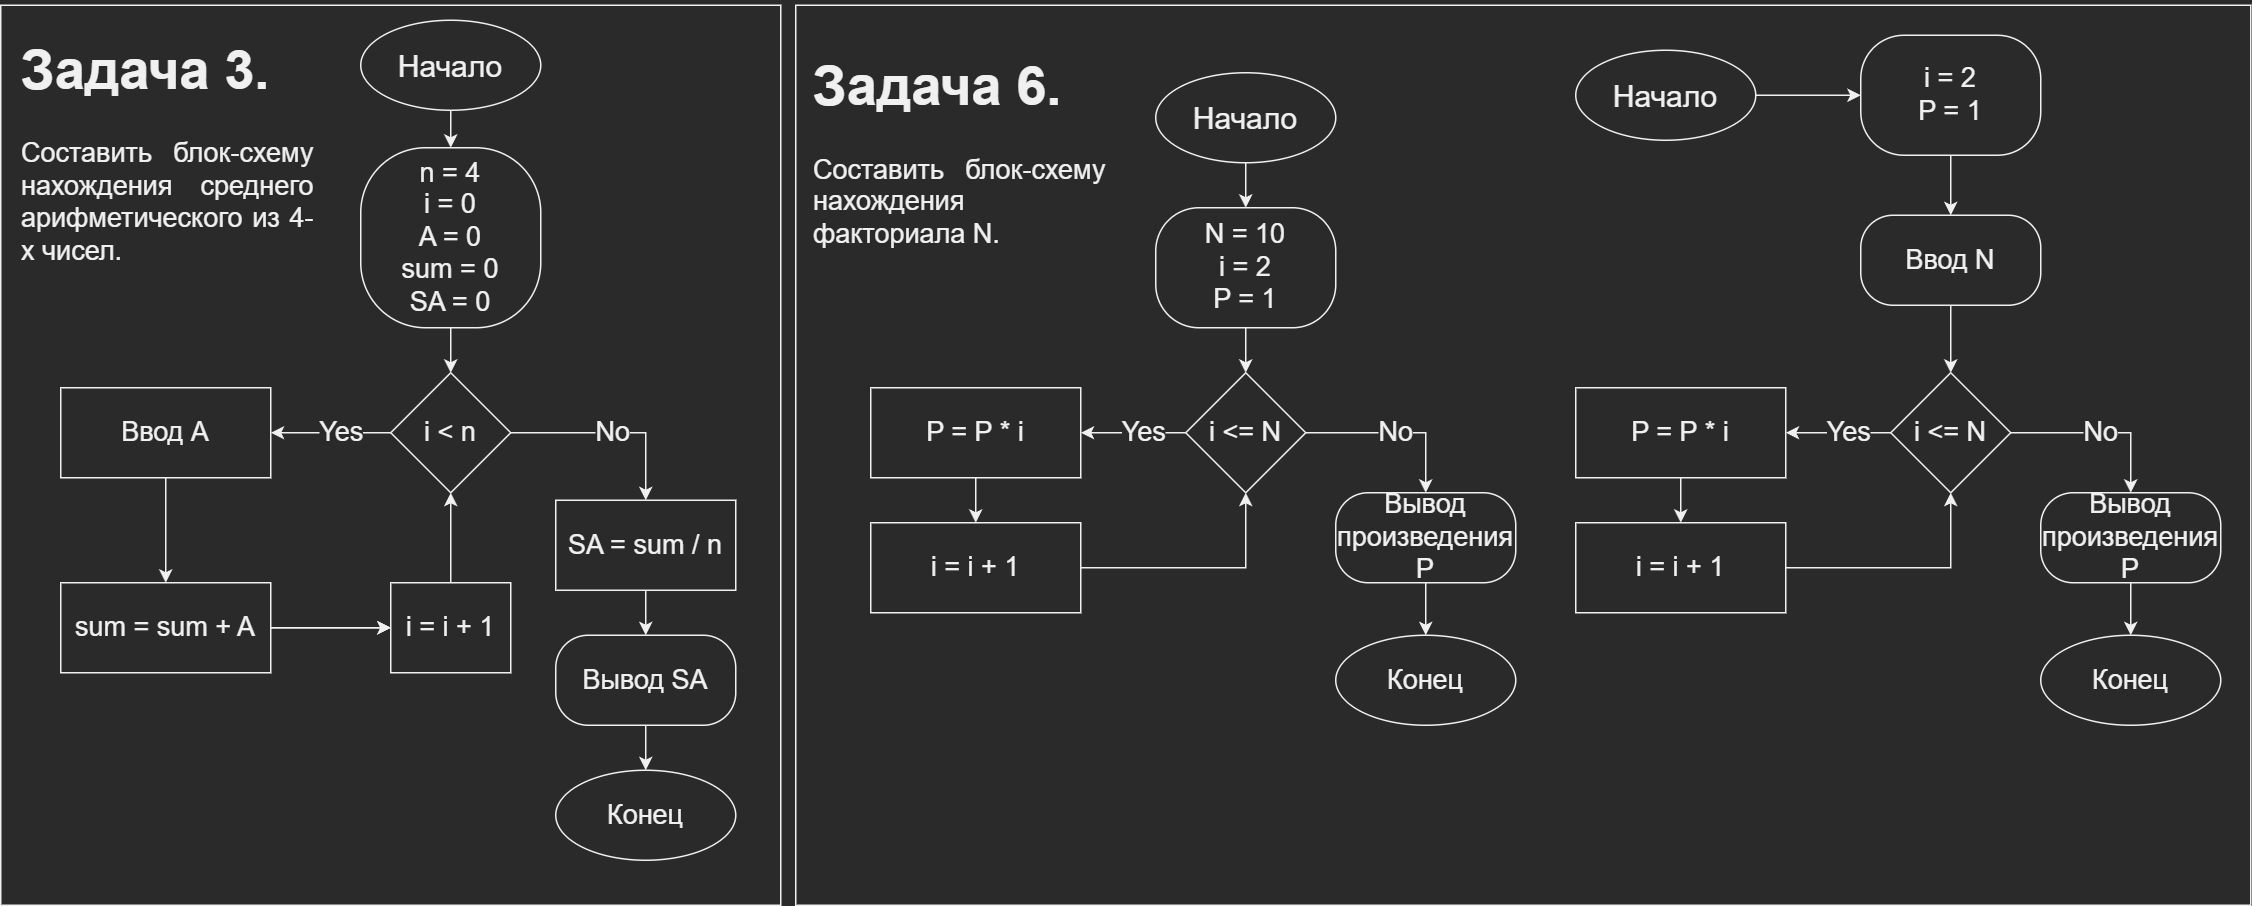

The diagram above was exported from draw.io. Its source (the exported page's mxGraphModel, read from the mxfile embedded in the PNG):
<mxGraphModel dx="2188" dy="1209" grid="1" gridSize="10" guides="1" tooltips="1" connect="1" arrows="1" fold="1" page="1" pageScale="1" pageWidth="827" pageHeight="1169" math="0" shadow="0">
  <root>
    <mxCell id="WIyWlLk6GJQsqaUBKTNV-0" />
    <mxCell id="WIyWlLk6GJQsqaUBKTNV-1" parent="WIyWlLk6GJQsqaUBKTNV-0" />
    <mxCell id="psm3Q9r5DQk_zOyO4-DW-46" value="" style="rounded=0;whiteSpace=wrap;html=1;fontSize=18;fillColor=none;" vertex="1" parent="WIyWlLk6GJQsqaUBKTNV-1">
      <mxGeometry x="10" y="20" width="520" height="600" as="geometry" />
    </mxCell>
    <mxCell id="psm3Q9r5DQk_zOyO4-DW-36" style="edgeStyle=orthogonalEdgeStyle;rounded=0;orthogonalLoop=1;jettySize=auto;html=1;entryX=0.5;entryY=0;entryDx=0;entryDy=0;fontSize=18;" edge="1" parent="WIyWlLk6GJQsqaUBKTNV-1" source="psm3Q9r5DQk_zOyO4-DW-0" target="psm3Q9r5DQk_zOyO4-DW-32">
      <mxGeometry relative="1" as="geometry" />
    </mxCell>
    <mxCell id="psm3Q9r5DQk_zOyO4-DW-0" value="&lt;span style=&quot;font-size: 20px;&quot;&gt;Начало&lt;/span&gt;" style="ellipse;whiteSpace=wrap;html=1;" vertex="1" parent="WIyWlLk6GJQsqaUBKTNV-1">
      <mxGeometry x="250" y="30" width="120" height="60" as="geometry" />
    </mxCell>
    <mxCell id="psm3Q9r5DQk_zOyO4-DW-12" value="" style="edgeStyle=orthogonalEdgeStyle;rounded=0;orthogonalLoop=1;jettySize=auto;html=1;fontSize=18;" edge="1" parent="WIyWlLk6GJQsqaUBKTNV-1" source="psm3Q9r5DQk_zOyO4-DW-9" target="psm3Q9r5DQk_zOyO4-DW-11">
      <mxGeometry relative="1" as="geometry" />
    </mxCell>
    <mxCell id="psm3Q9r5DQk_zOyO4-DW-9" value="Вывод SA" style="rounded=1;whiteSpace=wrap;html=1;fontFamily=Helvetica;fontSize=18;fontColor=default;align=center;strokeColor=default;fillColor=default;arcSize=36;" vertex="1" parent="WIyWlLk6GJQsqaUBKTNV-1">
      <mxGeometry x="380" y="440" width="120" height="60" as="geometry" />
    </mxCell>
    <mxCell id="psm3Q9r5DQk_zOyO4-DW-11" value="Конец" style="ellipse;whiteSpace=wrap;html=1;fontFamily=Helvetica;fontSize=18;fontColor=default;align=center;strokeColor=default;fillColor=default;" vertex="1" parent="WIyWlLk6GJQsqaUBKTNV-1">
      <mxGeometry x="380" y="530" width="120" height="60" as="geometry" />
    </mxCell>
    <mxCell id="psm3Q9r5DQk_zOyO4-DW-19" value="" style="edgeStyle=orthogonalEdgeStyle;rounded=0;orthogonalLoop=1;jettySize=auto;html=1;fontSize=18;" edge="1" parent="WIyWlLk6GJQsqaUBKTNV-1" source="psm3Q9r5DQk_zOyO4-DW-15" target="psm3Q9r5DQk_zOyO4-DW-18">
      <mxGeometry relative="1" as="geometry">
        <Array as="points">
          <mxPoint x="240" y="305" />
          <mxPoint x="240" y="305" />
        </Array>
      </mxGeometry>
    </mxCell>
    <mxCell id="psm3Q9r5DQk_zOyO4-DW-20" value="Yes" style="edgeLabel;html=1;align=center;verticalAlign=middle;resizable=0;points=[];fontSize=18;" vertex="1" connectable="0" parent="psm3Q9r5DQk_zOyO4-DW-19">
      <mxGeometry x="-0.1667" y="-1" relative="1" as="geometry">
        <mxPoint as="offset" />
      </mxGeometry>
    </mxCell>
    <mxCell id="psm3Q9r5DQk_zOyO4-DW-94" value="&lt;font style=&quot;font-size: 18px;&quot;&gt;No&lt;/font&gt;" style="edgeStyle=orthogonalEdgeStyle;rounded=0;orthogonalLoop=1;jettySize=auto;html=1;fontSize=13;" edge="1" parent="WIyWlLk6GJQsqaUBKTNV-1" source="psm3Q9r5DQk_zOyO4-DW-15" target="psm3Q9r5DQk_zOyO4-DW-27">
      <mxGeometry relative="1" as="geometry" />
    </mxCell>
    <mxCell id="psm3Q9r5DQk_zOyO4-DW-95" value="&lt;br&gt;" style="edgeLabel;html=1;align=center;verticalAlign=middle;resizable=0;points=[];fontSize=13;" vertex="1" connectable="0" parent="psm3Q9r5DQk_zOyO4-DW-94">
      <mxGeometry x="0.0884" y="-2" relative="1" as="geometry">
        <mxPoint as="offset" />
      </mxGeometry>
    </mxCell>
    <mxCell id="psm3Q9r5DQk_zOyO4-DW-15" value="i &amp;lt; n" style="rhombus;whiteSpace=wrap;html=1;fontSize=18;" vertex="1" parent="WIyWlLk6GJQsqaUBKTNV-1">
      <mxGeometry x="270" y="265" width="80" height="80" as="geometry" />
    </mxCell>
    <mxCell id="psm3Q9r5DQk_zOyO4-DW-17" value="&lt;h1&gt;Задача 3.&lt;/h1&gt;&lt;p style=&quot;text-align: justify;&quot;&gt;Составить блок-схему нахождения среднего арифметического из 4-х чисел.&lt;/p&gt;" style="rounded=1;whiteSpace=wrap;html=1;fontFamily=Helvetica;fontSize=18;fontColor=default;align=left;strokeColor=none;fillColor=none;gradientColor=none;" vertex="1" parent="WIyWlLk6GJQsqaUBKTNV-1">
      <mxGeometry x="21.5" y="20" width="197" height="190" as="geometry" />
    </mxCell>
    <mxCell id="psm3Q9r5DQk_zOyO4-DW-23" style="edgeStyle=orthogonalEdgeStyle;rounded=0;orthogonalLoop=1;jettySize=auto;html=1;fontSize=18;" edge="1" parent="WIyWlLk6GJQsqaUBKTNV-1" source="psm3Q9r5DQk_zOyO4-DW-18" target="psm3Q9r5DQk_zOyO4-DW-22">
      <mxGeometry relative="1" as="geometry" />
    </mxCell>
    <mxCell id="psm3Q9r5DQk_zOyO4-DW-18" value="Ввод А" style="rounded=0;whiteSpace=wrap;html=1;fontFamily=Helvetica;fontSize=18;fontColor=default;align=center;strokeColor=default;fillColor=default;" vertex="1" parent="WIyWlLk6GJQsqaUBKTNV-1">
      <mxGeometry x="50" y="275" width="140" height="60" as="geometry" />
    </mxCell>
    <mxCell id="psm3Q9r5DQk_zOyO4-DW-26" style="edgeStyle=orthogonalEdgeStyle;rounded=0;orthogonalLoop=1;jettySize=auto;html=1;fontSize=18;" edge="1" parent="WIyWlLk6GJQsqaUBKTNV-1" source="psm3Q9r5DQk_zOyO4-DW-22" target="psm3Q9r5DQk_zOyO4-DW-90">
      <mxGeometry relative="1" as="geometry" />
    </mxCell>
    <mxCell id="psm3Q9r5DQk_zOyO4-DW-91" style="edgeStyle=orthogonalEdgeStyle;rounded=0;orthogonalLoop=1;jettySize=auto;html=1;fontSize=13;" edge="1" parent="WIyWlLk6GJQsqaUBKTNV-1" source="psm3Q9r5DQk_zOyO4-DW-22" target="psm3Q9r5DQk_zOyO4-DW-90">
      <mxGeometry relative="1" as="geometry" />
    </mxCell>
    <mxCell id="psm3Q9r5DQk_zOyO4-DW-22" value="sum = sum + A" style="whiteSpace=wrap;html=1;fontSize=18;" vertex="1" parent="WIyWlLk6GJQsqaUBKTNV-1">
      <mxGeometry x="50" y="405" width="140" height="60" as="geometry" />
    </mxCell>
    <mxCell id="psm3Q9r5DQk_zOyO4-DW-31" style="edgeStyle=orthogonalEdgeStyle;rounded=0;orthogonalLoop=1;jettySize=auto;html=1;fontSize=18;" edge="1" parent="WIyWlLk6GJQsqaUBKTNV-1" source="psm3Q9r5DQk_zOyO4-DW-27" target="psm3Q9r5DQk_zOyO4-DW-9">
      <mxGeometry relative="1" as="geometry">
        <mxPoint x="440.02857142857147" y="440" as="targetPoint" />
      </mxGeometry>
    </mxCell>
    <mxCell id="psm3Q9r5DQk_zOyO4-DW-27" value="SA = sum / n" style="rounded=0;whiteSpace=wrap;html=1;fontSize=18;" vertex="1" parent="WIyWlLk6GJQsqaUBKTNV-1">
      <mxGeometry x="380" y="350" width="120" height="60" as="geometry" />
    </mxCell>
    <mxCell id="psm3Q9r5DQk_zOyO4-DW-96" value="" style="edgeStyle=orthogonalEdgeStyle;rounded=0;orthogonalLoop=1;jettySize=auto;html=1;fontSize=18;" edge="1" parent="WIyWlLk6GJQsqaUBKTNV-1" source="psm3Q9r5DQk_zOyO4-DW-32" target="psm3Q9r5DQk_zOyO4-DW-15">
      <mxGeometry relative="1" as="geometry" />
    </mxCell>
    <mxCell id="psm3Q9r5DQk_zOyO4-DW-32" value="n = 4&lt;br&gt;i = 0&lt;br&gt;A = 0&lt;br&gt;sum = 0&lt;br&gt;SA = 0" style="rounded=1;whiteSpace=wrap;html=1;fontSize=18;arcSize=36;" vertex="1" parent="WIyWlLk6GJQsqaUBKTNV-1">
      <mxGeometry x="250" y="115" width="120" height="120" as="geometry" />
    </mxCell>
    <mxCell id="psm3Q9r5DQk_zOyO4-DW-49" value="" style="rounded=0;whiteSpace=wrap;html=1;fontSize=18;fillColor=none;" vertex="1" parent="WIyWlLk6GJQsqaUBKTNV-1">
      <mxGeometry x="540" y="20" width="970" height="600" as="geometry" />
    </mxCell>
    <mxCell id="psm3Q9r5DQk_zOyO4-DW-50" style="edgeStyle=orthogonalEdgeStyle;rounded=0;orthogonalLoop=1;jettySize=auto;html=1;entryX=0.5;entryY=0;entryDx=0;entryDy=0;fontSize=18;" edge="1" parent="WIyWlLk6GJQsqaUBKTNV-1" source="psm3Q9r5DQk_zOyO4-DW-51" target="psm3Q9r5DQk_zOyO4-DW-67">
      <mxGeometry relative="1" as="geometry" />
    </mxCell>
    <mxCell id="psm3Q9r5DQk_zOyO4-DW-51" value="&lt;span style=&quot;font-size: 20px;&quot;&gt;Начало&lt;/span&gt;" style="ellipse;whiteSpace=wrap;html=1;" vertex="1" parent="WIyWlLk6GJQsqaUBKTNV-1">
      <mxGeometry x="780" y="65" width="120" height="60" as="geometry" />
    </mxCell>
    <mxCell id="psm3Q9r5DQk_zOyO4-DW-52" value="" style="edgeStyle=orthogonalEdgeStyle;rounded=0;orthogonalLoop=1;jettySize=auto;html=1;fontSize=18;" edge="1" parent="WIyWlLk6GJQsqaUBKTNV-1" source="psm3Q9r5DQk_zOyO4-DW-53" target="psm3Q9r5DQk_zOyO4-DW-54">
      <mxGeometry relative="1" as="geometry" />
    </mxCell>
    <mxCell id="psm3Q9r5DQk_zOyO4-DW-53" value="Вывод произведения P" style="rounded=1;whiteSpace=wrap;html=1;fontFamily=Helvetica;fontSize=18;fontColor=default;align=center;strokeColor=default;fillColor=default;arcSize=36;" vertex="1" parent="WIyWlLk6GJQsqaUBKTNV-1">
      <mxGeometry x="900" y="345" width="120" height="60" as="geometry" />
    </mxCell>
    <mxCell id="psm3Q9r5DQk_zOyO4-DW-54" value="Конец" style="ellipse;whiteSpace=wrap;html=1;fontFamily=Helvetica;fontSize=18;fontColor=default;align=center;strokeColor=default;fillColor=default;" vertex="1" parent="WIyWlLk6GJQsqaUBKTNV-1">
      <mxGeometry x="900" y="440" width="120" height="60" as="geometry" />
    </mxCell>
    <mxCell id="psm3Q9r5DQk_zOyO4-DW-55" value="" style="edgeStyle=orthogonalEdgeStyle;rounded=0;orthogonalLoop=1;jettySize=auto;html=1;fontSize=18;entryX=1;entryY=0.5;entryDx=0;entryDy=0;" edge="1" parent="WIyWlLk6GJQsqaUBKTNV-1" source="psm3Q9r5DQk_zOyO4-DW-58" target="psm3Q9r5DQk_zOyO4-DW-63">
      <mxGeometry relative="1" as="geometry">
        <Array as="points" />
        <mxPoint x="670" y="330" as="targetPoint" />
      </mxGeometry>
    </mxCell>
    <mxCell id="psm3Q9r5DQk_zOyO4-DW-56" value="Yes" style="edgeLabel;html=1;align=center;verticalAlign=middle;resizable=0;points=[];fontSize=18;" vertex="1" connectable="0" parent="psm3Q9r5DQk_zOyO4-DW-55">
      <mxGeometry x="-0.1667" y="-1" relative="1" as="geometry">
        <mxPoint as="offset" />
      </mxGeometry>
    </mxCell>
    <mxCell id="psm3Q9r5DQk_zOyO4-DW-57" value="No" style="edgeStyle=orthogonalEdgeStyle;rounded=0;orthogonalLoop=1;jettySize=auto;html=1;fontSize=18;" edge="1" parent="WIyWlLk6GJQsqaUBKTNV-1" source="psm3Q9r5DQk_zOyO4-DW-58" target="psm3Q9r5DQk_zOyO4-DW-53">
      <mxGeometry relative="1" as="geometry">
        <Array as="points">
          <mxPoint x="960" y="305" />
        </Array>
        <mxPoint x="960" y="365" as="targetPoint" />
      </mxGeometry>
    </mxCell>
    <mxCell id="psm3Q9r5DQk_zOyO4-DW-58" value="i &amp;lt;= N" style="rhombus;whiteSpace=wrap;html=1;fontSize=18;" vertex="1" parent="WIyWlLk6GJQsqaUBKTNV-1">
      <mxGeometry x="800" y="265" width="80" height="80" as="geometry" />
    </mxCell>
    <mxCell id="psm3Q9r5DQk_zOyO4-DW-59" value="&lt;h1&gt;Задача 6.&lt;/h1&gt;&lt;p style=&quot;text-align: justify;&quot;&gt;Составить блок-схему нахождения факториала N.&lt;/p&gt;" style="rounded=1;whiteSpace=wrap;html=1;fontFamily=Helvetica;fontSize=18;fontColor=default;align=left;strokeColor=none;fillColor=none;gradientColor=none;" vertex="1" parent="WIyWlLk6GJQsqaUBKTNV-1">
      <mxGeometry x="550" y="20" width="197" height="190" as="geometry" />
    </mxCell>
    <mxCell id="psm3Q9r5DQk_zOyO4-DW-69" style="edgeStyle=orthogonalEdgeStyle;rounded=0;orthogonalLoop=1;jettySize=auto;html=1;fontSize=13;" edge="1" parent="WIyWlLk6GJQsqaUBKTNV-1" source="psm3Q9r5DQk_zOyO4-DW-63" target="psm3Q9r5DQk_zOyO4-DW-68">
      <mxGeometry relative="1" as="geometry" />
    </mxCell>
    <mxCell id="psm3Q9r5DQk_zOyO4-DW-63" value="P = P * i" style="whiteSpace=wrap;html=1;fontSize=18;" vertex="1" parent="WIyWlLk6GJQsqaUBKTNV-1">
      <mxGeometry x="590" y="275" width="140" height="60" as="geometry" />
    </mxCell>
    <mxCell id="psm3Q9r5DQk_zOyO4-DW-66" style="edgeStyle=orthogonalEdgeStyle;rounded=0;orthogonalLoop=1;jettySize=auto;html=1;entryX=0.5;entryY=0;entryDx=0;entryDy=0;fontSize=18;" edge="1" parent="WIyWlLk6GJQsqaUBKTNV-1" source="psm3Q9r5DQk_zOyO4-DW-67" target="psm3Q9r5DQk_zOyO4-DW-58">
      <mxGeometry relative="1" as="geometry" />
    </mxCell>
    <mxCell id="psm3Q9r5DQk_zOyO4-DW-67" value="N = 10&lt;br&gt;i = 2&lt;br&gt;P = 1" style="rounded=1;whiteSpace=wrap;html=1;fontSize=18;arcSize=36;" vertex="1" parent="WIyWlLk6GJQsqaUBKTNV-1">
      <mxGeometry x="780" y="155" width="120" height="80" as="geometry" />
    </mxCell>
    <mxCell id="psm3Q9r5DQk_zOyO4-DW-70" style="edgeStyle=orthogonalEdgeStyle;rounded=0;orthogonalLoop=1;jettySize=auto;html=1;entryX=0.5;entryY=1;entryDx=0;entryDy=0;fontSize=13;" edge="1" parent="WIyWlLk6GJQsqaUBKTNV-1" source="psm3Q9r5DQk_zOyO4-DW-68" target="psm3Q9r5DQk_zOyO4-DW-58">
      <mxGeometry relative="1" as="geometry" />
    </mxCell>
    <mxCell id="psm3Q9r5DQk_zOyO4-DW-68" value="i = i + 1" style="whiteSpace=wrap;html=1;fontSize=18;" vertex="1" parent="WIyWlLk6GJQsqaUBKTNV-1">
      <mxGeometry x="590" y="365" width="140" height="60" as="geometry" />
    </mxCell>
    <mxCell id="psm3Q9r5DQk_zOyO4-DW-72" style="edgeStyle=orthogonalEdgeStyle;rounded=0;orthogonalLoop=1;jettySize=auto;html=1;fontSize=18;" edge="1" parent="WIyWlLk6GJQsqaUBKTNV-1" source="psm3Q9r5DQk_zOyO4-DW-73" target="psm3Q9r5DQk_zOyO4-DW-84">
      <mxGeometry relative="1" as="geometry">
        <mxPoint x="1270" y="70" as="targetPoint" />
      </mxGeometry>
    </mxCell>
    <mxCell id="psm3Q9r5DQk_zOyO4-DW-73" value="&lt;span style=&quot;font-size: 20px;&quot;&gt;Начало&lt;/span&gt;" style="ellipse;whiteSpace=wrap;html=1;" vertex="1" parent="WIyWlLk6GJQsqaUBKTNV-1">
      <mxGeometry x="1060" y="50" width="120" height="60" as="geometry" />
    </mxCell>
    <mxCell id="psm3Q9r5DQk_zOyO4-DW-74" value="" style="edgeStyle=orthogonalEdgeStyle;rounded=0;orthogonalLoop=1;jettySize=auto;html=1;fontSize=18;" edge="1" parent="WIyWlLk6GJQsqaUBKTNV-1" source="psm3Q9r5DQk_zOyO4-DW-75" target="psm3Q9r5DQk_zOyO4-DW-76">
      <mxGeometry relative="1" as="geometry" />
    </mxCell>
    <mxCell id="psm3Q9r5DQk_zOyO4-DW-75" value="Вывод произведения P" style="rounded=1;whiteSpace=wrap;html=1;fontFamily=Helvetica;fontSize=18;fontColor=default;align=center;strokeColor=default;fillColor=default;arcSize=36;" vertex="1" parent="WIyWlLk6GJQsqaUBKTNV-1">
      <mxGeometry x="1370" y="345" width="120" height="60" as="geometry" />
    </mxCell>
    <mxCell id="psm3Q9r5DQk_zOyO4-DW-76" value="Конец" style="ellipse;whiteSpace=wrap;html=1;fontFamily=Helvetica;fontSize=18;fontColor=default;align=center;strokeColor=default;fillColor=default;" vertex="1" parent="WIyWlLk6GJQsqaUBKTNV-1">
      <mxGeometry x="1370" y="440" width="120" height="60" as="geometry" />
    </mxCell>
    <mxCell id="psm3Q9r5DQk_zOyO4-DW-77" value="" style="edgeStyle=orthogonalEdgeStyle;rounded=0;orthogonalLoop=1;jettySize=auto;html=1;fontSize=18;entryX=1;entryY=0.5;entryDx=0;entryDy=0;" edge="1" parent="WIyWlLk6GJQsqaUBKTNV-1" source="psm3Q9r5DQk_zOyO4-DW-80" target="psm3Q9r5DQk_zOyO4-DW-82">
      <mxGeometry relative="1" as="geometry">
        <Array as="points" />
        <mxPoint x="1140" y="330" as="targetPoint" />
      </mxGeometry>
    </mxCell>
    <mxCell id="psm3Q9r5DQk_zOyO4-DW-78" value="Yes" style="edgeLabel;html=1;align=center;verticalAlign=middle;resizable=0;points=[];fontSize=18;" vertex="1" connectable="0" parent="psm3Q9r5DQk_zOyO4-DW-77">
      <mxGeometry x="-0.1667" y="-1" relative="1" as="geometry">
        <mxPoint as="offset" />
      </mxGeometry>
    </mxCell>
    <mxCell id="psm3Q9r5DQk_zOyO4-DW-79" value="No" style="edgeStyle=orthogonalEdgeStyle;rounded=0;orthogonalLoop=1;jettySize=auto;html=1;fontSize=18;" edge="1" parent="WIyWlLk6GJQsqaUBKTNV-1" source="psm3Q9r5DQk_zOyO4-DW-80" target="psm3Q9r5DQk_zOyO4-DW-75">
      <mxGeometry relative="1" as="geometry">
        <Array as="points">
          <mxPoint x="1430" y="305" />
        </Array>
        <mxPoint x="1430" y="365" as="targetPoint" />
      </mxGeometry>
    </mxCell>
    <mxCell id="psm3Q9r5DQk_zOyO4-DW-80" value="i &amp;lt;= N" style="rhombus;whiteSpace=wrap;html=1;fontSize=18;" vertex="1" parent="WIyWlLk6GJQsqaUBKTNV-1">
      <mxGeometry x="1270" y="265" width="80" height="80" as="geometry" />
    </mxCell>
    <mxCell id="psm3Q9r5DQk_zOyO4-DW-81" style="edgeStyle=orthogonalEdgeStyle;rounded=0;orthogonalLoop=1;jettySize=auto;html=1;fontSize=13;" edge="1" parent="WIyWlLk6GJQsqaUBKTNV-1" source="psm3Q9r5DQk_zOyO4-DW-82" target="psm3Q9r5DQk_zOyO4-DW-86">
      <mxGeometry relative="1" as="geometry" />
    </mxCell>
    <mxCell id="psm3Q9r5DQk_zOyO4-DW-82" value="P = P * i" style="whiteSpace=wrap;html=1;fontSize=18;" vertex="1" parent="WIyWlLk6GJQsqaUBKTNV-1">
      <mxGeometry x="1060" y="275" width="140" height="60" as="geometry" />
    </mxCell>
    <mxCell id="psm3Q9r5DQk_zOyO4-DW-88" value="" style="edgeStyle=orthogonalEdgeStyle;rounded=0;orthogonalLoop=1;jettySize=auto;html=1;fontSize=13;" edge="1" parent="WIyWlLk6GJQsqaUBKTNV-1" source="psm3Q9r5DQk_zOyO4-DW-84" target="psm3Q9r5DQk_zOyO4-DW-87">
      <mxGeometry relative="1" as="geometry" />
    </mxCell>
    <mxCell id="psm3Q9r5DQk_zOyO4-DW-84" value="i = 2&lt;br&gt;P = 1" style="rounded=1;whiteSpace=wrap;html=1;fontSize=18;arcSize=36;" vertex="1" parent="WIyWlLk6GJQsqaUBKTNV-1">
      <mxGeometry x="1250" y="40" width="120" height="80" as="geometry" />
    </mxCell>
    <mxCell id="psm3Q9r5DQk_zOyO4-DW-85" style="edgeStyle=orthogonalEdgeStyle;rounded=0;orthogonalLoop=1;jettySize=auto;html=1;entryX=0.5;entryY=1;entryDx=0;entryDy=0;fontSize=13;" edge="1" parent="WIyWlLk6GJQsqaUBKTNV-1" source="psm3Q9r5DQk_zOyO4-DW-86" target="psm3Q9r5DQk_zOyO4-DW-80">
      <mxGeometry relative="1" as="geometry" />
    </mxCell>
    <mxCell id="psm3Q9r5DQk_zOyO4-DW-86" value="i = i + 1" style="whiteSpace=wrap;html=1;fontSize=18;" vertex="1" parent="WIyWlLk6GJQsqaUBKTNV-1">
      <mxGeometry x="1060" y="365" width="140" height="60" as="geometry" />
    </mxCell>
    <mxCell id="psm3Q9r5DQk_zOyO4-DW-89" style="edgeStyle=orthogonalEdgeStyle;rounded=0;orthogonalLoop=1;jettySize=auto;html=1;entryX=0.5;entryY=0;entryDx=0;entryDy=0;fontSize=13;" edge="1" parent="WIyWlLk6GJQsqaUBKTNV-1" source="psm3Q9r5DQk_zOyO4-DW-87" target="psm3Q9r5DQk_zOyO4-DW-80">
      <mxGeometry relative="1" as="geometry" />
    </mxCell>
    <mxCell id="psm3Q9r5DQk_zOyO4-DW-87" value="Ввод N" style="whiteSpace=wrap;html=1;fontSize=18;rounded=1;arcSize=36;fillColor=none;" vertex="1" parent="WIyWlLk6GJQsqaUBKTNV-1">
      <mxGeometry x="1250" y="160" width="120" height="60" as="geometry" />
    </mxCell>
    <mxCell id="psm3Q9r5DQk_zOyO4-DW-93" value="" style="edgeStyle=orthogonalEdgeStyle;rounded=0;orthogonalLoop=1;jettySize=auto;html=1;fontSize=13;" edge="1" parent="WIyWlLk6GJQsqaUBKTNV-1" source="psm3Q9r5DQk_zOyO4-DW-90" target="psm3Q9r5DQk_zOyO4-DW-15">
      <mxGeometry relative="1" as="geometry" />
    </mxCell>
    <mxCell id="psm3Q9r5DQk_zOyO4-DW-90" value="i = i + 1" style="whiteSpace=wrap;html=1;fontSize=18;fillColor=default;" vertex="1" parent="WIyWlLk6GJQsqaUBKTNV-1">
      <mxGeometry x="270" y="405" width="80" height="60" as="geometry" />
    </mxCell>
  </root>
</mxGraphModel>